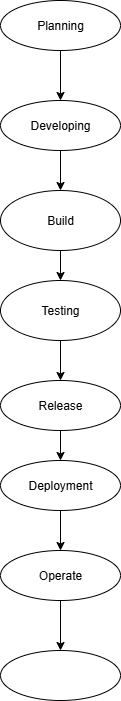

The diagram above was exported from draw.io. Its source (the exported page's mxGraphModel, read from the mxfile embedded in the PNG):
<mxGraphModel dx="1025" dy="459" grid="1" gridSize="10" guides="1" tooltips="1" connect="1" arrows="1" fold="1" page="1" pageScale="1" pageWidth="850" pageHeight="1100" math="0" shadow="0">
  <root>
    <mxCell id="0" />
    <mxCell id="1" parent="0" />
    <mxCell id="e6z2K-naz_nN7TCNTGn2-9" style="edgeStyle=orthogonalEdgeStyle;rounded=0;orthogonalLoop=1;jettySize=auto;html=1;exitX=0.5;exitY=1;exitDx=0;exitDy=0;" edge="1" parent="1" source="e6z2K-naz_nN7TCNTGn2-1">
      <mxGeometry relative="1" as="geometry">
        <mxPoint x="420" y="120" as="targetPoint" />
      </mxGeometry>
    </mxCell>
    <mxCell id="e6z2K-naz_nN7TCNTGn2-1" value="Planning" style="ellipse;whiteSpace=wrap;html=1;" vertex="1" parent="1">
      <mxGeometry x="360" y="20" width="120" height="50" as="geometry" />
    </mxCell>
    <mxCell id="e6z2K-naz_nN7TCNTGn2-2" value="Developing" style="ellipse;whiteSpace=wrap;html=1;" vertex="1" parent="1">
      <mxGeometry x="360" y="120" width="120" height="50" as="geometry" />
    </mxCell>
    <mxCell id="e6z2K-naz_nN7TCNTGn2-16" style="edgeStyle=orthogonalEdgeStyle;rounded=0;orthogonalLoop=1;jettySize=auto;html=1;exitX=0.5;exitY=1;exitDx=0;exitDy=0;entryX=0.5;entryY=0;entryDx=0;entryDy=0;" edge="1" parent="1" source="e6z2K-naz_nN7TCNTGn2-3" target="e6z2K-naz_nN7TCNTGn2-4">
      <mxGeometry relative="1" as="geometry" />
    </mxCell>
    <mxCell id="e6z2K-naz_nN7TCNTGn2-3" value="Build" style="ellipse;whiteSpace=wrap;html=1;" vertex="1" parent="1">
      <mxGeometry x="360" y="210" width="120" height="60" as="geometry" />
    </mxCell>
    <mxCell id="e6z2K-naz_nN7TCNTGn2-17" style="edgeStyle=orthogonalEdgeStyle;rounded=0;orthogonalLoop=1;jettySize=auto;html=1;exitX=0.5;exitY=1;exitDx=0;exitDy=0;entryX=0.5;entryY=0;entryDx=0;entryDy=0;" edge="1" parent="1" source="e6z2K-naz_nN7TCNTGn2-4" target="e6z2K-naz_nN7TCNTGn2-5">
      <mxGeometry relative="1" as="geometry" />
    </mxCell>
    <mxCell id="e6z2K-naz_nN7TCNTGn2-4" value="Testing" style="ellipse;whiteSpace=wrap;html=1;" vertex="1" parent="1">
      <mxGeometry x="360" y="300" width="120" height="60" as="geometry" />
    </mxCell>
    <mxCell id="e6z2K-naz_nN7TCNTGn2-19" style="edgeStyle=orthogonalEdgeStyle;rounded=0;orthogonalLoop=1;jettySize=auto;html=1;exitX=0.5;exitY=1;exitDx=0;exitDy=0;entryX=0.5;entryY=0;entryDx=0;entryDy=0;" edge="1" parent="1" source="e6z2K-naz_nN7TCNTGn2-5" target="e6z2K-naz_nN7TCNTGn2-6">
      <mxGeometry relative="1" as="geometry" />
    </mxCell>
    <mxCell id="e6z2K-naz_nN7TCNTGn2-5" value="Release" style="ellipse;whiteSpace=wrap;html=1;" vertex="1" parent="1">
      <mxGeometry x="360" y="400" width="120" height="50" as="geometry" />
    </mxCell>
    <mxCell id="e6z2K-naz_nN7TCNTGn2-20" style="edgeStyle=orthogonalEdgeStyle;rounded=0;orthogonalLoop=1;jettySize=auto;html=1;exitX=0.5;exitY=1;exitDx=0;exitDy=0;entryX=0.5;entryY=0;entryDx=0;entryDy=0;" edge="1" parent="1" source="e6z2K-naz_nN7TCNTGn2-6" target="e6z2K-naz_nN7TCNTGn2-7">
      <mxGeometry relative="1" as="geometry" />
    </mxCell>
    <mxCell id="e6z2K-naz_nN7TCNTGn2-6" value="Deployment" style="ellipse;whiteSpace=wrap;html=1;" vertex="1" parent="1">
      <mxGeometry x="360" y="480" width="120" height="50" as="geometry" />
    </mxCell>
    <mxCell id="e6z2K-naz_nN7TCNTGn2-21" style="edgeStyle=orthogonalEdgeStyle;rounded=0;orthogonalLoop=1;jettySize=auto;html=1;exitX=0.5;exitY=1;exitDx=0;exitDy=0;entryX=0.5;entryY=0;entryDx=0;entryDy=0;" edge="1" parent="1" source="e6z2K-naz_nN7TCNTGn2-7" target="e6z2K-naz_nN7TCNTGn2-8">
      <mxGeometry relative="1" as="geometry" />
    </mxCell>
    <mxCell id="e6z2K-naz_nN7TCNTGn2-7" value="Operate" style="ellipse;whiteSpace=wrap;html=1;" vertex="1" parent="1">
      <mxGeometry x="360" y="570" width="120" height="50" as="geometry" />
    </mxCell>
    <mxCell id="e6z2K-naz_nN7TCNTGn2-8" value="" style="ellipse;whiteSpace=wrap;html=1;" vertex="1" parent="1">
      <mxGeometry x="360" y="670" width="120" height="50" as="geometry" />
    </mxCell>
    <mxCell id="e6z2K-naz_nN7TCNTGn2-13" style="edgeStyle=orthogonalEdgeStyle;rounded=0;orthogonalLoop=1;jettySize=auto;html=1;" edge="1" parent="1" source="e6z2K-naz_nN7TCNTGn2-2">
      <mxGeometry relative="1" as="geometry">
        <mxPoint x="420" y="210" as="targetPoint" />
      </mxGeometry>
    </mxCell>
  </root>
</mxGraphModel>